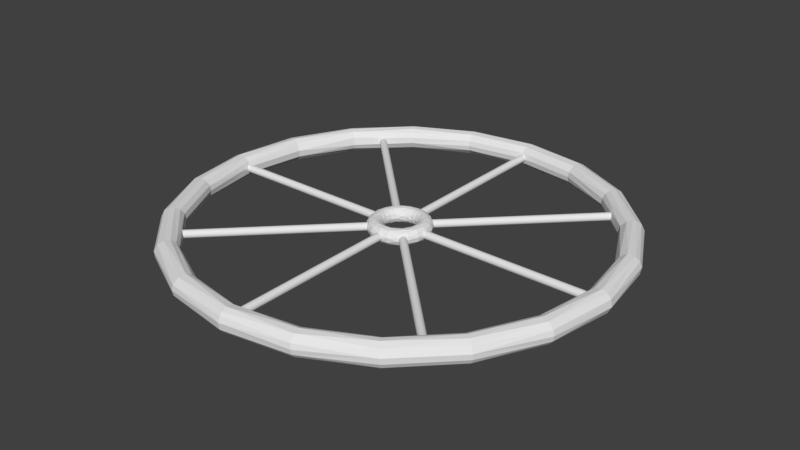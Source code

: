 # Source: SimpleTire.blend  (saved by Blender 2.77.0; exported with 4.5.12 LTS)
import bpy
from mathutils import Matrix  # noqa: F401  (used for matrix-valued properties, if any)

bpy.ops.wm.read_factory_settings(use_empty=True)
scene = bpy.context.scene
scene.name = 'Scene'

# ---- collections
col_collection_1 = bpy.data.collections.new('Collection 1'); scene.collection.children.link(col_collection_1)

# ---- world
world_world = bpy.data.worlds.new('World'); scene.world = world_world
world_world.color = (0.05088, 0.05088, 0.05088)
world_world.use_sun_shadow = False
world_world.sun_shadow_jitter_overblur = 0.0
world_world.cycles.sampling_method = 'MANUAL'

# ---- meshes
me_torus_015 = bpy.data.meshes.new('Torus.015')
me_torus_015.from_pydata([(0.3618, 4.773e-09, -0.003005), (0.36, -1.716e-08, 0.008717), (0.3541, 0.0, 0.01541), (0.3454, 3.719e-08, 0.0191), (0.3339, -0.0007204, 0.01699), (0.3275, 0.0, 0.0112), (0.3239, -0.0002637, 0.002694), (0.3257, 0.0005789, -0.008765), (0.3339, -0.0007205, -0.01699), (0.3454, 6.655e-08, -0.0191), (0.3562, 0.0002378, -0.01384), (0.3443, 0.1119, 0.002471), (0.3408, 0.1107, 0.0112), (0.3344, 0.1087, 0.01709), (0.3226, 0.1073, 0.01903), (0.3135, 0.1016, 0.01384), (0.3081, 0.09983, 0.002693), (0.3096, 0.1012, -0.008766), (0.318, 0.1027, -0.0172), (0.3297, 0.1054, -0.01893), (0.3368, 0.1094, -0.01541), (0.3423, 0.111, -0.009027), (0.2927, 0.213, 0.002694), (0.2883, 0.21, 0.01338), (0.2822, 0.205, 0.01812), (0.2774, 0.2016, 0.01905), (0.2704, 0.1964, 0.01709), (0.2634, 0.1918, 0.008981), (0.2621, 0.1904, -0.003556), (0.2649, 0.1925, -0.0112), (0.2704, 0.1964, -0.01709), (0.2774, 0.2016, -0.01905), (0.2822, 0.205, -0.01812), (0.2883, 0.21, -0.01338), (0.2921, 0.2122, -0.005887), (0.2127, 0.2927, 0.003559), (0.2096, 0.2881, 0.01383), (0.2022, 0.281, 0.01893), (0.1981, 0.2726, 0.01812), (0.1936, 0.2664, 0.01357), (0.1909, 0.2628, 0.005887), (0.1904, 0.2621, -0.003558), (0.1936, 0.2664, -0.01357), (0.1981, 0.2726, -0.01812), (0.2022, 0.281, -0.01893), (0.2096, 0.2881, -0.01383), (0.2122, 0.2921, -0.005887), (0.1118, 0.3442, 0.0), (0.111, 0.3426, 0.008452), (0.1094, 0.3368, 0.01541), (0.1054, 0.3297, 0.01893), (0.1034, 0.3183, 0.0174), (0.1009, 0.3096, 0.008452), (0.1001, 0.308, 2.333e-18), (0.1009, 0.3096, -0.008451), (0.1034, 0.3183, -0.0174), (0.1054, 0.3297, -0.01893), (0.1094, 0.3368, -0.01541), (0.111, 0.3426, -0.008452), (0.0, 0.3619, -0.002694), (0.0, 0.3601, 0.008772), (4.47e-08, 0.3541, 0.01541), (0.0, 0.3458, 0.01903), (0.0, 0.3342, 0.0172), (0.0, 0.3259, 0.009028), (1.49e-08, 0.3239, 2.333e-18), (0.0, 0.3259, -0.009028), (4.47e-08, 0.3317, -0.01541), (0.0, 0.34, -0.01903), (0.0, 0.3516, -0.0172), (2.98e-08, 0.3583, -0.0112), (-0.1118, 0.3442, 0.0), (-0.111, 0.3426, 0.008452), (-0.1094, 0.3368, 0.01541), (-0.1054, 0.3297, 0.01893), (-0.1034, 0.3183, 0.0174), (-0.1009, 0.3096, 0.008452), (-0.1001, 0.308, 2.333e-18), (-0.1009, 0.3096, -0.008451), (-0.1034, 0.3183, -0.0174), (-0.1054, 0.3297, -0.01893), (-0.1094, 0.3368, -0.01541), (-0.111, 0.3426, -0.008452), (-0.2127, 0.2927, 0.003559), (-0.2096, 0.2881, 0.01383), (-0.2022, 0.281, 0.01893), (-0.1981, 0.2726, 0.01812), (-0.1936, 0.2664, 0.01357), (-0.1909, 0.2628, 0.005887), (-0.1904, 0.2621, -0.003558), (-0.1936, 0.2664, -0.01357), (-0.1981, 0.2726, -0.01812), (-0.2022, 0.281, -0.01893), (-0.2096, 0.2881, -0.01383), (-0.2122, 0.2921, -0.005887), (-0.2927, 0.213, 0.002694), (-0.2883, 0.21, 0.01338), (-0.2822, 0.205, 0.01812), (-0.2774, 0.2016, 0.01905), (-0.2704, 0.1964, 0.01709), (-0.2634, 0.1918, 0.008981), (-0.2621, 0.1904, -0.003556), (-0.2649, 0.1925, -0.0112), (-0.2704, 0.1964, -0.01709), (-0.2774, 0.2016, -0.01905), (-0.2822, 0.205, -0.01812), (-0.2883, 0.21, -0.01338), (-0.2921, 0.2122, -0.005887), (-0.3443, 0.1119, 0.002471), (-0.3408, 0.1107, 0.0112), (-0.3344, 0.1087, 0.01709), (-0.3226, 0.1073, 0.01903), (-0.3135, 0.1016, 0.01384), (-0.3081, 0.09983, 0.002693), (-0.3096, 0.1012, -0.008766), (-0.318, 0.1027, -0.0172), (-0.3297, 0.1054, -0.01893), (-0.3368, 0.1094, -0.01541), (-0.3423, 0.111, -0.009027), (-0.3618, 4.773e-09, -0.003005), (-0.36, -1.716e-08, 0.008717), (-0.3541, 3.096e-08, 0.01541), (-0.3454, 3.719e-08, 0.0191), (-0.3339, -0.0007204, 0.01699), (-0.3275, 2.863e-08, 0.0112), (-0.3239, -0.0002637, 0.002694), (-0.3257, 0.0005789, -0.008765), (-0.3339, -0.0007205, -0.01699), (-0.3454, 6.655e-08, -0.0191), (-0.3562, 0.0002378, -0.01384), (-0.3442, -0.1118, 0.0), (-0.3424, -0.1112, 0.008717), (-0.3341, -0.1096, 0.01719), (-0.3238, -0.1045, 0.01904), (-0.3155, -0.1025, 0.01541), (-0.3096, -0.1009, 0.008454), (-0.308, -0.1001, 2.333e-18), (-0.3099, -0.1007, -0.008717), (-0.3175, -0.1042, -0.01719), (-0.3289, -0.1061, -0.01904), (-0.3368, -0.1094, -0.01541), (-0.3426, -0.111, -0.008453), (-0.2925, -0.2132, 0.003021), (-0.2883, -0.21, 0.01338), (-0.2822, -0.205, 0.01812), (-0.2738, -0.2009, 0.01893), (-0.2684, -0.195, 0.01541), (-0.2636, -0.1915, 0.008716), (-0.262, -0.1904, 2.333e-18), (-0.2636, -0.1915, -0.008718), (-0.2684, -0.195, -0.01541), (-0.2738, -0.2009, -0.01893), (-0.2822, -0.205, -0.01812), (-0.2883, -0.21, -0.01338), (-0.2921, -0.2122, -0.005887), (-0.2125, -0.2929, 0.003331), (-0.2096, -0.2881, 0.01384), (-0.2022, -0.281, 0.01893), (-0.1981, -0.2726, 0.01812), (-0.1936, -0.2664, 0.01357), (-0.1909, -0.2628, 0.005887), (-0.1906, -0.262, -0.003332), (-0.1936, -0.2664, -0.01357), (-0.1981, -0.2726, -0.01812), (-0.2022, -0.281, -0.01893), (-0.21, -0.2883, -0.01338), (-0.2122, -0.2921, -0.005887), (-0.1118, -0.3442, 0.0), (-0.111, -0.3426, 0.008453), (-0.1085, -0.334, 0.0174), (-0.1065, -0.3225, 0.01893), (-0.1025, -0.3155, 0.01541), (-0.1009, -0.3096, 0.008451), (-0.1001, -0.308, 2.333e-18), (-0.1009, -0.3096, -0.008452), (-0.1031, -0.3173, -0.0169), (-0.1054, -0.3297, -0.01893), (-0.1094, -0.3368, -0.01541), (-0.111, -0.3426, -0.008454), (0.0, -0.3619, 0.002694), (2.98e-08, -0.3583, 0.0112), (4.47e-08, -0.3541, 0.01541), (0.0, -0.3458, 0.01903), (0.0, -0.3342, 0.0172), (0.0, -0.3259, 0.009028), (1.49e-08, -0.3239, 2.333e-18), (0.0, -0.3259, -0.009028), (0.0, -0.3342, -0.0172), (0.0, -0.3458, -0.01903), (4.47e-08, -0.3541, -0.01541), (0.0, -0.3601, -0.008772), (0.1118, -0.3442, 0.0), (0.111, -0.3426, 0.008453), (0.1085, -0.334, 0.0174), (0.1065, -0.3225, 0.01893), (0.1025, -0.3155, 0.01541), (0.1009, -0.3096, 0.008451), (0.1001, -0.308, 2.333e-18), (0.1009, -0.3096, -0.008452), (0.1031, -0.3173, -0.0169), (0.1054, -0.3297, -0.01893), (0.1094, -0.3368, -0.01541), (0.111, -0.3426, -0.008454), (0.2125, -0.2929, 0.003331), (0.2096, -0.2881, 0.01384), (0.2022, -0.281, 0.01893), (0.1981, -0.2726, 0.01812), (0.1936, -0.2664, 0.01357), (0.1909, -0.2628, 0.005887), (0.1906, -0.262, -0.003332), (0.1936, -0.2664, -0.01357), (0.1981, -0.2726, -0.01812), (0.2022, -0.281, -0.01893), (0.21, -0.2883, -0.01338), (0.2122, -0.2921, -0.005887), (0.2925, -0.2132, 0.003021), (0.2883, -0.21, 0.01338), (0.2822, -0.205, 0.01812), (0.2738, -0.2009, 0.01893), (0.2684, -0.195, 0.01541), (0.2636, -0.1915, 0.008716), (0.262, -0.1904, 2.333e-18), (0.2636, -0.1915, -0.008718), (0.2684, -0.195, -0.01541), (0.2738, -0.2009, -0.01893), (0.2822, -0.205, -0.01812), (0.2883, -0.21, -0.01338), (0.2921, -0.2122, -0.005887), (0.3442, -0.1118, 0.0), (0.3424, -0.1112, 0.008717), (0.3341, -0.1096, 0.01719), (0.3238, -0.1045, 0.01904), (0.3155, -0.1025, 0.01541), (0.3096, -0.1009, 0.008454), (0.308, -0.1001, 2.333e-18), (0.3099, -0.1007, -0.008717), (0.3175, -0.1042, -0.01719), (0.3289, -0.1061, -0.01904), (0.3368, -0.1094, -0.01541), (0.3426, -0.111, -0.008453)], [], [(11, 12, 1), (6, 5, 15, 16), (13, 14, 3), (14, 15, 4), (7, 6, 16, 17), (7, 17, 18, 8), (8, 18, 19, 9), (9, 19, 20, 10), (12, 11, 22, 23), (10, 20, 21), (13, 24, 25, 14), (13, 23, 24), (17, 29, 30, 18), (14, 25, 26), (15, 26, 27), (1, 12, 13, 2), (27, 28, 16), (28, 29, 17), (18, 30, 31, 19), (19, 32, 33, 20), (19, 31, 32), (21, 34, 22, 11), (33, 34, 21), (22, 35, 36, 23), (23, 36, 37, 24), (26, 25, 37, 38), (28, 27, 40, 41), (38, 39, 26), (39, 40, 27), (29, 28, 41, 42), (30, 43, 44, 31), (30, 42, 43), (33, 32, 44, 45), (33, 45, 46, 34), (34, 46, 35, 22), (36, 49, 50, 37), (35, 47, 48), (48, 49, 36), (38, 37, 50, 51), (41, 40, 52, 53), (39, 51, 52), (43, 55, 56, 44), (53, 54, 41), (54, 55, 42), (45, 44, 56, 57), (46, 58, 47, 35), (57, 58, 45), (48, 47, 59, 60), (49, 48, 60, 61), (49, 61, 62, 50), (50, 62, 63, 51), (51, 63, 64, 52), (53, 52, 64, 65), (53, 65, 66, 54), (55, 54, 66, 67), (57, 69, 70, 58), (67, 68, 55), (68, 69, 56), (60, 59, 71, 72), (70, 59, 58), (61, 60, 72, 73), (61, 73, 74, 62), (62, 74, 75, 63), (63, 75, 76, 64), (64, 76, 77, 65), (66, 65, 77, 78), (67, 66, 78, 79), (69, 81, 82, 70), (68, 79, 80), (69, 80, 81), (74, 73, 84, 85), (82, 71, 59), (83, 84, 72), (75, 74, 85, 86), (76, 88, 89, 77), (86, 87, 75), (76, 87, 88), (79, 91, 92, 80), (89, 90, 78), (79, 90, 91), (80, 92, 93, 81), (82, 94, 83, 71), (82, 93, 94), (84, 83, 95, 96), (85, 84, 96, 97), (85, 98, 99, 86), (97, 98, 85), (89, 88, 100, 101), (87, 99, 100), (90, 89, 101, 102), (92, 91, 103, 104), (102, 103, 90), (92, 105, 106, 93), (92, 104, 105), (93, 106, 107, 94), (83, 94, 107, 95), (96, 95, 108, 109), (98, 97, 110, 111), (109, 110, 96), (103, 102, 114, 115), (99, 111, 112), (112, 113, 100), (113, 114, 101), (103, 115, 116, 104), (106, 105, 116, 117), (95, 107, 118, 108), (117, 118, 106), (110, 109, 120, 121), (108, 119, 120), (113, 112, 124, 125), (121, 122, 110), (122, 123, 111), (123, 124, 112), (113, 125, 126, 114), (115, 114, 126, 127), (116, 115, 127, 128), (117, 116, 128, 129), (119, 130, 131, 120), (129, 119, 118), (121, 120, 131, 132), (123, 134, 135, 124), (132, 133, 122), (133, 134, 123), (125, 136, 137, 126), (135, 136, 125), (127, 126, 137, 138), (127, 138, 139, 128), (128, 139, 140, 129), (132, 144, 145, 133), (140, 141, 129), (141, 130, 119), (142, 143, 131), (132, 143, 144), (133, 145, 146, 134), (135, 134, 146, 147), (135, 147, 148, 136), (137, 136, 148, 149), (137, 149, 150, 138), (139, 152, 153, 140), (138, 150, 151), (139, 151, 152), (141, 154, 142, 130), (141, 153, 154), (142, 155, 156, 143), (143, 156, 157, 144), (145, 158, 159, 146), (145, 157, 158), (147, 160, 161, 148), (147, 159, 160), (151, 150, 162, 163), (161, 162, 149), (153, 152, 164, 165), (163, 164, 151), (154, 153, 165, 166), (154, 166, 155, 142), (159, 158, 170, 171), (167, 168, 155), (156, 168, 169), (157, 169, 170), (161, 160, 172, 173), (171, 172, 159), (164, 163, 175, 176), (173, 174, 161), (162, 174, 175), (165, 164, 176, 177), (155, 166, 178, 167), (177, 178, 165), (168, 180, 181, 169), (168, 179, 180), (172, 171, 183, 184), (169, 181, 182), (170, 182, 183), (173, 172, 184, 185), (173, 185, 186, 174), (174, 186, 187, 175), (175, 187, 188, 176), (176, 188, 189, 177), (178, 177, 189, 190), (167, 178, 190, 179), (180, 192, 193, 181), (191, 192, 179), (184, 183, 195, 196), (193, 194, 182), (194, 195, 183), (184, 196, 197, 185), (186, 185, 197, 198), (186, 198, 199, 187), (187, 199, 200, 188), (188, 200, 201, 189), (190, 189, 201, 202), (179, 190, 202, 191), (194, 206, 207, 195), (203, 204, 192), (204, 205, 193), (205, 206, 194), (196, 208, 209, 197), (196, 207, 208), (200, 199, 211, 212), (209, 210, 198), (199, 210, 211), (200, 212, 213, 201), (202, 214, 203, 191), (202, 213, 214), (203, 215, 216, 204), (204, 216, 217, 205), (206, 218, 219, 207), (205, 217, 218), (209, 208, 220, 221), (219, 220, 207), (211, 210, 223, 224), (221, 222, 209), (210, 222, 223), (213, 212, 225, 226), (224, 225, 212), (214, 213, 226, 227), (203, 214, 227, 215), (217, 230, 231, 218), (228, 229, 215), (216, 229, 230), (219, 218, 231, 232), (220, 219, 232, 233), (220, 233, 234, 221), (222, 221, 234, 235), (222, 235, 236, 223), (226, 225, 237, 238), (224, 236, 237), (215, 227, 239, 228), (238, 239, 226), (228, 0, 1, 229), (230, 229, 1, 2), (233, 232, 4, 5), (2, 3, 230), (3, 4, 231), (235, 234, 6, 7), (5, 6, 233), (235, 7, 8, 236), (237, 236, 8, 9), (237, 9, 10, 238), (239, 10, 0), (1, 0, 11), (3, 2, 13), (4, 3, 14), (5, 4, 15), (10, 21, 0), (11, 0, 21), (12, 23, 13), (14, 26, 15), (15, 27, 16), (16, 28, 17), (21, 20, 33), (25, 24, 37), (27, 26, 39), (29, 42, 30), (31, 44, 32), (35, 48, 36), (38, 51, 39), (39, 52, 40), (42, 41, 54), (43, 42, 55), (45, 58, 46), (56, 55, 68), (57, 56, 69), (58, 59, 47), (67, 79, 68), (68, 80, 69), (59, 70, 82), (72, 71, 83), (72, 84, 73), (76, 75, 87), (78, 77, 89), (78, 90, 79), (82, 81, 93), (87, 86, 99), (87, 100, 88), (90, 103, 91), (96, 110, 97), (99, 98, 111), (99, 112, 100), (101, 100, 113), (102, 101, 114), (104, 116, 105), (106, 118, 107), (108, 120, 109), (110, 122, 111), (112, 111, 123), (117, 129, 118), (118, 119, 108), (122, 121, 132), (123, 122, 133), (124, 135, 125), (119, 129, 141), (131, 130, 142), (131, 143, 132), (138, 151, 139), (141, 140, 153), (145, 144, 157), (146, 159, 147), (149, 148, 161), (150, 149, 162), (151, 164, 152), (156, 155, 168), (156, 169, 157), (157, 170, 158), (159, 172, 160), (162, 161, 174), (162, 175, 163), (165, 178, 166), (167, 179, 168), (169, 182, 170), (170, 183, 171), (179, 192, 180), (182, 181, 193), (183, 182, 194), (191, 203, 192), (193, 192, 204), (194, 193, 205), (196, 195, 207), (198, 197, 209), (198, 210, 199), (201, 213, 202), (205, 218, 206), (208, 207, 220), (209, 222, 210), (212, 211, 224), (215, 229, 216), (216, 230, 217), (223, 236, 224), (224, 237, 225), (227, 226, 239), (230, 3, 231), (231, 4, 232), (233, 6, 234), (238, 10, 239), (239, 0, 228)])
me_torus_015.use_remesh_preserve_volume = False
me_torus_015.use_remesh_preserve_attributes = False
me_torus_015.use_mirror_vertex_groups = False
me_torus_015.update()
me_torus_014 = bpy.data.meshes.new('Torus.014')
me_torus_014.from_pydata([(0.05073, 6.244e-10, -0.002003), (0.05018, 0.0, 0.003925), (0.04837, 0.0, 0.007465), (0.0439, -3.671e-09, 0.0114), (0.03805, 0.006026, 0.01273), (0.0338, 0.005353, 0.01199), (0.03064, 0.0, 0.01027), (0.02679, 0.0001573, 0.006019), (0.0254, 0.0, 1.555e-18), (0.02671, 2.903e-09, -0.005811), (0.03064, 0.0, -0.01027), (0.03383, 0.005486, -0.01202), (0.03808, 0.006031, -0.0127), (0.04202, 0.0, -0.01208), (0.0473, 0.0002876, -0.008919), (0.04825, 0.01586, 0.001796), (0.0449, 0.01489, 0.008919), (0.03997, 0.01299, 0.01208), (0.02914, 0.009467, 0.01027), (0.02552, 0.008293, 0.006158), (0.02416, 0.007849, 1.555e-18), (0.02475, 0.008041, -0.003925), (0.02786, 0.009052, -0.009338), (0.03997, 0.01299, -0.01208), (0.04483, 0.01457, -0.009048), (0.04772, 0.01551, -0.003925), (0.0411, 0.02986, 0.0), (0.04001, 0.02933, 0.005635), (0.03686, 0.02678, 0.01027), (0.034, 0.0247, 0.01208), (0.02764, 0.02672, 0.01269), (0.02765, 0.02009, 0.01208), (0.02478, 0.01801, 0.01027), (0.02139, 0.0158, 0.005635), (0.02066, 0.01479, -0.001796), (0.02251, 0.01636, -0.007465), (0.0257, 0.01926, -0.01133), (0.02672, 0.02764, -0.01269), (0.034, 0.0247, -0.01208), (0.03686, 0.02678, -0.01027), (0.04004, 0.02909, -0.005812), (0.02981, 0.04103, 0.002372), (0.02771, 0.03813, 0.009048), (0.02348, 0.03327, 0.01255), (0.01492, 0.03104, 0.01203), (0.01675, 0.02355, 0.008919), (0.01511, 0.02052, 0.002221), (0.0153, 0.02105, -0.003925), (0.01675, 0.02355, -0.008919), (0.01492, 0.03104, -0.01203), (0.02771, 0.03813, -0.009048), (0.02949, 0.0406, -0.003925), (0.01552, 0.04829, -0.002221), (0.01551, 0.04772, 0.003925), (0.01457, 0.04483, 0.009048), (0.01299, 0.03997, 0.01208), (0.009467, 0.02914, 0.01027), (0.008599, 0.02646, 0.007465), (0.008026, 0.02418, 0.002221), (0.00819, 0.02521, -0.005504), (0.009467, 0.02914, -0.01027), (0.02348, 0.03327, -0.01255), (0.01299, 0.03997, -0.01208), (0.01489, 0.0449, -0.00892), (0.0, 0.05073, 0.002003), (3.725e-09, 0.04837, 0.007465), (3.725e-09, 0.04556, 0.01027), (1.863e-09, 0.04202, 0.01208), (1.863e-09, 0.03418, 0.01208), (2.794e-09, 0.03064, 0.01027), (0.0, 0.02684, 0.006158), (0.0, 0.02537, -0.001647), (1.863e-09, 0.02783, -0.007465), (2.794e-09, 0.03064, -0.01027), (1.863e-09, 0.03418, -0.01208), (0.0, 0.0401, -0.01263), (3.725e-09, 0.04556, -0.01027), (3.725e-09, 0.04837, -0.007465), (3.725e-09, 0.05018, -0.003925), (-0.01552, 0.04829, -0.002221), (-0.01551, 0.04772, 0.003925), (-0.01457, 0.04483, 0.009048), (-0.01218, 0.03881, 0.01255), (-0.01492, 0.03104, 0.01203), (-0.009467, 0.02914, 0.01027), (-0.008599, 0.02646, 0.007465), (-0.008026, 0.02418, 0.002221), (-0.00819, 0.02521, -0.005504), (-0.009467, 0.02914, -0.01027), (-0.01492, 0.03104, -0.01203), (-0.02348, 0.03327, -0.01255), (-0.01299, 0.03997, -0.01208), (-0.01489, 0.0449, -0.00892), (-0.02981, 0.04103, 0.002372), (-0.02771, 0.03813, 0.009048), (-0.02348, 0.03327, 0.01255), (-0.02764, 0.02672, 0.01269), (-0.01675, 0.02355, 0.008919), (-0.01511, 0.02052, 0.002221), (-0.0153, 0.02105, -0.003925), (-0.01675, 0.02355, -0.008919), (-0.02672, 0.02764, -0.01269), (-0.02771, 0.03813, -0.009048), (-0.02949, 0.0406, -0.003925), (-0.0411, 0.02986, 0.0), (-0.04001, 0.02933, 0.005635), (-0.03686, 0.02678, 0.01027), (-0.034, 0.0247, 0.01208), (-0.02765, 0.02009, 0.01208), (-0.02478, 0.01801, 0.01027), (-0.02139, 0.0158, 0.005635), (-0.02066, 0.01479, -0.001796), (-0.02251, 0.01636, -0.007465), (-0.0257, 0.01926, -0.01133), (-0.034, 0.0247, -0.01208), (-0.03686, 0.02678, -0.01027), (-0.04004, 0.02909, -0.005812), (-0.04825, 0.01586, 0.001796), (-0.0449, 0.01489, 0.008919), (-0.03997, 0.01299, 0.01208), (-0.03805, 0.006026, 0.01273), (-0.0338, 0.005353, 0.01199), (-0.02914, 0.009467, 0.01027), (-0.02552, 0.008293, 0.006158), (-0.02416, 0.007849, 1.555e-18), (-0.02475, 0.008041, -0.003925), (-0.02786, 0.009052, -0.009338), (-0.03383, 0.005486, -0.01202), (-0.03808, 0.006031, -0.0127), (-0.03997, 0.01299, -0.01208), (-0.04483, 0.01457, -0.009048), (-0.04772, 0.01551, -0.003925), (-0.05073, 6.244e-10, -0.002003), (-0.05018, 4.387e-09, 0.003925), (-0.04837, 4.229e-09, 0.007465), (-0.0439, -3.671e-09, 0.0114), (-0.03064, 2.678e-09, 0.01027), (-0.02679, 0.0001573, 0.006019), (-0.0254, 2.221e-09, 1.555e-18), (-0.02671, 2.903e-09, -0.005811), (-0.03064, 2.678e-09, -0.01027), (-0.0473, 0.0002876, -0.008919), (-0.04836, -0.01553, 0.001796), (-0.04601, -0.01495, 0.007465), (-0.04161, -0.01339, 0.01152), (-0.03039, -0.01038, 0.01133), (-0.02646, -0.008599, 0.007465), (-0.02475, -0.008041, 0.003925), (-0.02422, -0.007686, -0.001796), (-0.02646, -0.008599, -0.007465), (-0.03039, -0.01038, -0.01133), (-0.03284, -0.0234, -0.01262), (-0.04175, -0.01357, -0.0114), (-0.04695, -0.01525, -0.006157), (-0.0411, -0.02986, 0.0), (-0.04026, -0.02899, 0.005635), (-0.03686, -0.02678, 0.01027), (-0.0331, -0.02346, 0.01253), (-0.02763, -0.02672, 0.01269), (-0.02432, -0.02414, 0.01202), (-0.02355, -0.01675, 0.008919), (-0.02052, -0.01511, 0.002221), (-0.02139, -0.0158, -0.005635), (-0.02478, -0.01801, -0.01027), (-0.02432, -0.02414, -0.01202), (-0.02712, -0.02712, -0.0127), (-0.03686, -0.02678, -0.01027), (-0.03988, -0.02917, -0.006019), (-0.02971, -0.04119, -0.001796), (-0.02949, -0.0406, 0.003925), (-0.02771, -0.03813, 0.009048), (-0.0247, -0.034, 0.01208), (-0.01704, -0.02372, 0.009224), (-0.01498, -0.02062, 0.002372), (-0.0153, -0.02105, -0.003925), (-0.01704, -0.02372, -0.009224), (-0.0247, -0.034, -0.01208), (-0.02771, -0.03813, -0.009048), (-0.01552, -0.04829, 0.002221), (-0.01495, -0.04601, 0.007465), (-0.01408, -0.04178, 0.01133), (-0.01177, -0.03624, 0.0127), (-0.01056, -0.0325, 0.01208), (-0.008657, -0.02757, 0.008919), (-0.008041, -0.02475, 0.003925), (-0.008026, -0.02418, -0.002221), (-0.008657, -0.02757, -0.008919), (-0.01056, -0.0325, -0.01208), (-0.01177, -0.03624, -0.0127), (-0.01408, -0.04333, -0.01027), (-0.01512, -0.04704, -0.006019), (0.0, -0.05073, -0.002003), (3.725e-09, -0.05018, 0.003925), (3.725e-09, -0.04837, 0.007465), (3.725e-09, -0.04556, 0.01027), (1.863e-09, -0.04202, 0.01208), (0.0, -0.0361, 0.01263), (2.794e-09, -0.03064, 0.01027), (0.0, -0.02684, 0.006158), (0.0, -0.02537, -0.001647), (1.863e-09, -0.02783, -0.007465), (2.794e-09, -0.03064, -0.01027), (1.863e-09, -0.03418, -0.01208), (-0.01218, -0.03881, -0.01255), (3.725e-09, -0.04556, -0.01027), (3.725e-09, -0.04837, -0.007465), (0.01552, -0.04829, 0.002221), (0.01495, -0.04601, 0.007465), (0.01408, -0.04178, 0.01133), (0.01177, -0.03624, 0.0127), (0.01056, -0.0325, 0.01208), (0.008657, -0.02757, 0.008919), (0.008041, -0.02475, 0.003925), (0.008026, -0.02418, -0.002221), (0.008657, -0.02757, -0.008919), (0.01056, -0.0325, -0.01208), (-2.476e-05, -0.04026, -0.01265), (0.01299, -0.03997, -0.01208), (0.01408, -0.04333, -0.01027), (0.01512, -0.04704, -0.006019), (0.02971, -0.04119, -0.001796), (0.02949, -0.0406, 0.003925), (0.02771, -0.03813, 0.009048), (0.0247, -0.034, 0.01208), (0.02763, -0.02672, 0.01269), (0.02432, -0.02414, 0.01202), (0.01704, -0.02372, 0.009224), (0.01498, -0.02062, 0.002372), (0.0153, -0.02105, -0.003925), (0.01704, -0.02372, -0.009224), (0.02432, -0.02414, -0.01202), (0.02712, -0.02712, -0.0127), (0.0247, -0.034, -0.01208), (0.02771, -0.03813, -0.009048), (0.0411, -0.02986, 0.0), (0.04026, -0.02899, 0.005635), (0.03686, -0.02678, 0.01027), (0.0331, -0.02346, 0.01253), (0.02355, -0.01675, 0.008919), (0.02052, -0.01511, 0.002221), (0.02139, -0.0158, -0.005635), (0.02478, -0.01801, -0.01027), (0.03686, -0.02678, -0.01027), (0.03988, -0.02917, -0.006019), (0.04836, -0.01553, 0.001796), (0.04601, -0.01495, 0.007465), (0.04161, -0.01339, 0.01152), (0.03039, -0.01038, 0.01133), (0.02646, -0.008599, 0.007465), (0.02475, -0.008041, 0.003925), (0.02422, -0.007686, -0.001796), (0.02646, -0.008599, -0.007465), (0.03039, -0.01038, -0.01133), (0.03284, -0.0234, -0.01262), (0.04175, -0.01357, -0.0114), (0.04695, -0.01525, -0.006157)], [], [(7, 6, 18, 19), (3, 16, 17), (7, 19, 20, 8), (8, 20, 21, 9), (13, 23, 24, 14), (21, 22, 9), (1, 15, 16, 2), (12, 23, 13), (0, 14, 24, 25), (16, 28, 29, 17), (0, 25, 15), (26, 27, 15), (16, 27, 28), (17, 29, 30, 4), (5, 4, 30, 31), (5, 31, 32, 18), (19, 18, 32, 33), (19, 33, 34, 20), (21, 34, 35, 22), (11, 36, 37, 12), (35, 36, 22), (23, 12, 37, 38), (24, 23, 38, 39), (15, 25, 40, 26), (39, 40, 24), (29, 28, 42, 43), (41, 42, 27), (31, 44, 45, 32), (30, 44, 31), (35, 34, 47, 48), (45, 46, 33), (34, 46, 47), (38, 61, 50, 39), (36, 48, 49), (40, 51, 41, 26), (40, 50, 51), (41, 53, 54, 42), (41, 52, 53), (43, 42, 54, 55), (45, 57, 58, 46), (30, 43, 44), (45, 56, 57), (46, 58, 59, 47), (61, 62, 63, 50), (59, 60, 48), (49, 61, 37), (50, 63, 52, 51), (54, 53, 64, 65), (54, 66, 67, 55), (65, 66, 54), (55, 67, 82, 43), (44, 43, 82, 68), (56, 44, 68, 69), (57, 56, 69, 70), (59, 72, 73, 60), (58, 70, 71), (59, 71, 72), (60, 73, 74, 49), (49, 74, 75, 61), (63, 62, 75, 76), (63, 77, 78, 52), (63, 76, 77), (64, 80, 81, 65), (78, 64, 52), (79, 80, 64), (67, 66, 81, 82), (82, 95, 83, 68), (68, 83, 84, 69), (69, 84, 85, 70), (73, 72, 87, 88), (70, 85, 86), (71, 86, 87), (74, 73, 88, 89), (75, 74, 89, 90), (75, 91, 92, 76), (90, 91, 75), (78, 77, 92, 79), (80, 93, 94, 81), (82, 81, 94, 95), (86, 85, 97, 98), (95, 96, 83), (83, 97, 84), (86, 98, 99, 87), (91, 90, 102, 92), (99, 100, 87), (88, 100, 89), (89, 101, 90), (79, 92, 102, 103), (94, 106, 107, 95), (103, 93, 79), (104, 105, 93), (105, 106, 94), (83, 108, 109, 97), (96, 108, 83), (100, 99, 111, 112), (109, 110, 97), (98, 110, 111), (102, 90, 114, 115), (112, 113, 100), (89, 113, 101), (93, 103, 116, 104), (115, 116, 102), (107, 106, 118, 119), (105, 117, 118), (96, 107, 119, 120), (108, 96, 120, 121), (109, 108, 121, 122), (110, 109, 122, 123), (111, 110, 123, 124), (111, 125, 126, 112), (124, 125, 111), (113, 127, 128, 101), (126, 127, 113), (101, 128, 129, 114), (114, 129, 130, 115), (104, 116, 131, 117), (130, 131, 116), (117, 133, 134, 118), (132, 133, 117), (122, 136, 137, 123), (134, 135, 118), (121, 136, 122), (123, 137, 138, 124), (124, 138, 139, 125), (129, 151, 141, 130), (126, 139, 140), (126, 140, 127), (130, 141, 132, 131), (133, 142, 143, 134), (134, 143, 144, 135), (135, 144, 157, 120), (120, 157, 145, 121), (136, 145, 146, 137), (137, 147, 148, 138), (146, 147, 137), (139, 149, 150, 140), (139, 148, 149), (127, 150, 151, 128), (144, 143, 155, 156), (141, 152, 153), (132, 153, 142), (142, 154, 155), (157, 158, 159, 145), (156, 157, 144), (147, 146, 160, 161), (159, 160, 145), (150, 149, 162, 163), (148, 161, 162), (150, 164, 165, 151), (150, 163, 164), (152, 166, 167, 153), (152, 151, 166), (153, 167, 154, 142), (155, 154, 168, 169), (157, 156, 170, 171), (169, 170, 155), (161, 160, 172, 173), (157, 171, 158), (162, 161, 173, 174), (151, 176, 177, 166), (174, 175, 162), (165, 176, 151), (170, 169, 178, 179), (167, 177, 168), (158, 171, 180, 181), (170, 179, 180), (158, 181, 182, 159), (172, 159, 182, 183), (172, 183, 184, 173), (175, 174, 185, 186), (184, 185, 173), (175, 186, 187, 164), (165, 164, 187, 188), (165, 188, 203, 176), (177, 176, 203, 189), (179, 178, 192, 193), (189, 190, 177), (168, 190, 178), (178, 191, 192), (180, 179, 193, 194), (180, 195, 196, 181), (194, 195, 180), (183, 182, 196, 197), (185, 184, 198, 199), (183, 197, 198), (186, 185, 199, 200), (186, 201, 202, 187), (200, 201, 186), (187, 202, 203, 188), (189, 203, 216, 204), (189, 204, 205, 190), (192, 206, 207, 193), (205, 191, 190), (194, 193, 207, 208), (196, 195, 208, 209), (196, 210, 211, 197), (209, 210, 196), (198, 212, 213, 199), (198, 211, 212), (199, 213, 214, 200), (202, 201, 214, 215), (203, 202, 215, 216), (216, 217, 218, 204), (204, 218, 219, 205), (206, 221, 222, 207), (219, 206, 191), (220, 221, 206), (209, 208, 223, 224), (208, 222, 223), (209, 224, 225, 210), (211, 210, 225, 226), (212, 211, 226, 227), (213, 228, 229, 214), (213, 227, 228), (214, 229, 230, 215), (216, 215, 230, 231), (216, 231, 232, 217), (217, 232, 233, 218), (220, 234, 235, 221), (233, 220, 219), (222, 236, 237, 223), (235, 236, 222), (226, 238, 239, 227), (225, 238, 226), (228, 227, 239, 240), (233, 232, 253, 242), (229, 240, 241), (229, 241, 230), (231, 253, 232), (235, 245, 246, 236), (233, 242, 243), (220, 243, 234), (235, 244, 245), (224, 237, 247, 225), (238, 248, 249, 239), (238, 247, 248), (240, 251, 252, 241), (239, 249, 250), (240, 250, 251), (231, 230, 252, 253), (243, 242, 254, 255), (243, 255, 244, 234), (244, 1, 2, 245), (244, 0, 1), (245, 2, 3, 246), (237, 246, 3, 4), (247, 237, 4, 5), (248, 247, 6, 7), (5, 6, 247), (250, 249, 7, 8), (251, 9, 10, 252), (8, 9, 250), (252, 11, 12, 253), (252, 10, 11), (253, 12, 13, 254), (13, 14, 254), (14, 0, 255), (0, 15, 1), (3, 2, 16), (3, 17, 4), (6, 5, 18), (9, 22, 10), (10, 22, 11), (15, 27, 16), (20, 34, 21), (11, 22, 36), (24, 40, 25), (26, 41, 27), (27, 42, 28), (29, 43, 30), (32, 45, 33), (33, 46, 34), (36, 35, 48), (36, 49, 37), (38, 37, 61), (40, 39, 50), (45, 44, 56), (48, 47, 59), (48, 60, 49), (51, 52, 41), (52, 64, 53), (57, 70, 58), (58, 71, 59), (62, 61, 75), (65, 81, 66), (70, 86, 71), (71, 87, 72), (77, 76, 92), (64, 78, 79), (80, 79, 93), (85, 84, 97), (87, 100, 88), (94, 93, 105), (95, 107, 96), (97, 110, 98), (98, 111, 99), (89, 100, 113), (90, 101, 114), (102, 116, 103), (104, 117, 105), (105, 118, 106), (112, 126, 113), (116, 115, 130), (119, 118, 135), (119, 135, 120), (126, 125, 139), (129, 128, 151), (117, 131, 132), (132, 142, 133), (121, 145, 136), (139, 138, 148), (127, 140, 150), (141, 151, 152), (141, 153, 132), (142, 155, 143), (145, 160, 146), (147, 161, 148), (148, 162, 149), (155, 170, 156), (160, 159, 172), (162, 175, 163), (163, 175, 164), (166, 177, 167), (167, 168, 154), (168, 178, 169), (170, 180, 171), (173, 185, 174), (177, 190, 168), (182, 181, 196), (183, 198, 184), (190, 191, 178), (191, 206, 192), (195, 194, 208), (197, 211, 198), (201, 200, 214), (191, 205, 219), (208, 207, 222), (212, 227, 213), (218, 233, 219), (206, 219, 220), (221, 235, 222), (223, 237, 224), (229, 228, 240), (220, 233, 243), (234, 244, 235), (237, 236, 246), (225, 247, 238), (239, 250, 240), (230, 241, 252), (253, 254, 242), (249, 248, 7), (250, 9, 251), (255, 254, 14), (255, 0, 244)])
me_torus_014.use_remesh_preserve_volume = False
me_torus_014.use_remesh_preserve_attributes = False
me_torus_014.use_mirror_vertex_groups = False
me_torus_014.update()
me_cylinder_016 = bpy.data.meshes.new('Cylinder.016')
me_cylinder_016.from_pydata([(0.0, 0.00635, -0.1524), (0.0, 0.00635, 0.1524), (0.001239, 0.006228, -0.1524), (0.001239, 0.006228, 0.1524), (0.00243, 0.005867, -0.1524), (0.00243, 0.005867, 0.1524), (0.003528, 0.00528, -0.1524), (0.003528, 0.00528, 0.1524), (0.00449, 0.00449, -0.1524), (0.00449, 0.00449, 0.1524), (0.00528, 0.003528, -0.1524), (0.00528, 0.003528, 0.1524), (0.005867, 0.00243, -0.1524), (0.005867, 0.00243, 0.1524), (0.006228, 0.001239, -0.1524), (0.006228, 0.001239, 0.1524), (0.00635, 4.794e-10, -0.1524), (0.00635, 4.794e-10, 0.1524), (0.006228, -0.001239, -0.1524), (0.006228, -0.001239, 0.1524), (0.005867, -0.00243, -0.1524), (0.005867, -0.00243, 0.1524), (0.00528, -0.003528, -0.1524), (0.00528, -0.003528, 0.1524), (0.00449, -0.00449, -0.1524), (0.00449, -0.00449, 0.1524), (0.003528, -0.00528, -0.1524), (0.003528, -0.00528, 0.1524), (0.00243, -0.005867, -0.1524), (0.00243, -0.005867, 0.1524), (0.001239, -0.006228, -0.1524), (0.001239, -0.006228, 0.1524), (-2.069e-09, -0.00635, -0.1524), (-2.069e-09, -0.00635, 0.1524), (-0.001239, -0.006228, -0.1524), (-0.001239, -0.006228, 0.1524), (-0.00243, -0.005867, -0.1524), (-0.00243, -0.005867, 0.1524), (-0.003528, -0.00528, -0.1524), (-0.003528, -0.00528, 0.1524), (-0.00449, -0.00449, -0.1524), (-0.00449, -0.00449, 0.1524), (-0.00528, -0.003528, -0.1524), (-0.00528, -0.003528, 0.1524), (-0.005867, -0.00243, -0.1524), (-0.005867, -0.00243, 0.1524), (-0.006228, -0.001239, -0.1524), (-0.006228, -0.001239, 0.1524), (-0.00635, 6.132e-09, -0.1524), (-0.00635, 6.132e-09, 0.1524), (-0.006228, 0.001239, -0.1524), (-0.006228, 0.001239, 0.1524), (-0.005867, 0.00243, -0.1524), (-0.005867, 0.00243, 0.1524), (-0.00528, 0.003528, -0.1524), (-0.00528, 0.003528, 0.1524), (-0.00449, 0.00449, -0.1524), (-0.00449, 0.00449, 0.1524), (-0.003528, 0.00528, -0.1524), (-0.003528, 0.00528, 0.1524), (-0.00243, 0.005867, -0.1524), (-0.00243, 0.005867, 0.1524), (-0.001239, 0.006228, -0.1524), (-0.001239, 0.006228, 0.1524)], [], [(0, 1, 3, 2), (2, 3, 5, 4), (4, 5, 7, 6), (6, 7, 9, 8), (8, 9, 11, 10), (10, 11, 13, 12), (12, 13, 15, 14), (14, 15, 17, 16), (16, 17, 19, 18), (18, 19, 21, 20), (20, 21, 23, 22), (22, 23, 25, 24), (24, 25, 27, 26), (26, 27, 29, 28), (28, 29, 31, 30), (30, 31, 33, 32), (32, 33, 35, 34), (34, 35, 37, 36), (36, 37, 39, 38), (38, 39, 41, 40), (40, 41, 43, 42), (42, 43, 45, 44), (44, 45, 47, 46), (46, 47, 49, 48), (48, 49, 51, 50), (50, 51, 53, 52), (52, 53, 55, 54), (54, 55, 57, 56), (56, 57, 59, 58), (58, 59, 61, 60), (3, 1, 63, 61, 59, 57, 55, 53, 51, 49, 47, 45, 43, 41, 39, 37, 35, 33, 31, 29, 27, 25, 23, 21, 19, 17, 15, 13, 11, 9, 7, 5), (60, 61, 63, 62), (62, 63, 1, 0), (0, 2, 4, 6, 8, 10, 12, 14, 16, 18, 20, 22, 24, 26, 28, 30, 32, 34, 36, 38, 40, 42, 44, 46, 48, 50, 52, 54, 56, 58, 60, 62)])
me_cylinder_016.use_remesh_preserve_volume = False
me_cylinder_016.use_remesh_preserve_attributes = False
me_cylinder_016.use_mirror_vertex_groups = False
me_cylinder_016.update()
me_cylinder_012 = bpy.data.meshes.new('Cylinder.012')
me_cylinder_012.from_pydata([(-5.414e-16, 0.00635, -0.1524), (5.414e-16, 0.00635, 0.1524), (0.001239, 0.006228, -0.1524), (0.001239, 0.006228, 0.1524), (0.00243, 0.005867, -0.1524), (0.00243, 0.005867, 0.1524), (0.003528, 0.00528, -0.1524), (0.003528, 0.00528, 0.1524), (0.00449, 0.00449, -0.1524), (0.00449, 0.00449, 0.1524), (0.00528, 0.003528, -0.1524), (0.00528, 0.003528, 0.1524), (0.005867, 0.00243, -0.1524), (0.005867, 0.00243, 0.1524), (0.006228, 0.001239, -0.1524), (0.006228, 0.001239, 0.1524), (0.00635, 4.794e-10, -0.1524), (0.00635, 4.794e-10, 0.1524), (0.006228, -0.001239, -0.1524), (0.006228, -0.001239, 0.1524), (0.005867, -0.00243, -0.1524), (0.005867, -0.00243, 0.1524), (0.00528, -0.003528, -0.1524), (0.00528, -0.003528, 0.1524), (0.00449, -0.00449, -0.1524), (0.00449, -0.00449, 0.1524), (0.003528, -0.00528, -0.1524), (0.003528, -0.00528, 0.1524), (0.00243, -0.005867, -0.1524), (0.00243, -0.005867, 0.1524), (0.001239, -0.006228, -0.1524), (0.001239, -0.006228, 0.1524), (-2.069e-09, -0.00635, -0.1524), (-2.069e-09, -0.00635, 0.1524), (-0.001239, -0.006228, -0.1524), (-0.001239, -0.006228, 0.1524), (-0.00243, -0.005867, -0.1524), (-0.00243, -0.005867, 0.1524), (-0.003528, -0.00528, -0.1524), (-0.003528, -0.00528, 0.1524), (-0.00449, -0.00449, -0.1524), (-0.00449, -0.00449, 0.1524), (-0.00528, -0.003528, -0.1524), (-0.00528, -0.003528, 0.1524), (-0.005867, -0.00243, -0.1524), (-0.005867, -0.00243, 0.1524), (-0.006228, -0.001239, -0.1524), (-0.006228, -0.001239, 0.1524), (-0.00635, 6.132e-09, -0.1524), (-0.00635, 6.132e-09, 0.1524), (-0.006228, 0.001239, -0.1524), (-0.006228, 0.001239, 0.1524), (-0.005867, 0.00243, -0.1524), (-0.005867, 0.00243, 0.1524), (-0.00528, 0.003528, -0.1524), (-0.00528, 0.003528, 0.1524), (-0.00449, 0.00449, -0.1524), (-0.00449, 0.00449, 0.1524), (-0.003528, 0.00528, -0.1524), (-0.003528, 0.00528, 0.1524), (-0.00243, 0.005867, -0.1524), (-0.00243, 0.005867, 0.1524), (-0.001239, 0.006228, -0.1524), (-0.001239, 0.006228, 0.1524)], [], [(0, 1, 3, 2), (2, 3, 5, 4), (4, 5, 7, 6), (6, 7, 9, 8), (8, 9, 11, 10), (10, 11, 13, 12), (12, 13, 15, 14), (14, 15, 17, 16), (16, 17, 19, 18), (18, 19, 21, 20), (20, 21, 23, 22), (22, 23, 25, 24), (24, 25, 27, 26), (26, 27, 29, 28), (28, 29, 31, 30), (30, 31, 33, 32), (32, 33, 35, 34), (34, 35, 37, 36), (36, 37, 39, 38), (38, 39, 41, 40), (40, 41, 43, 42), (42, 43, 45, 44), (44, 45, 47, 46), (46, 47, 49, 48), (48, 49, 51, 50), (50, 51, 53, 52), (52, 53, 55, 54), (54, 55, 57, 56), (56, 57, 59, 58), (58, 59, 61, 60), (3, 1, 63, 61, 59, 57, 55, 53, 51, 49, 47, 45, 43, 41, 39, 37, 35, 33, 31, 29, 27, 25, 23, 21, 19, 17, 15, 13, 11, 9, 7, 5), (60, 61, 63, 62), (62, 63, 1, 0), (0, 2, 4, 6, 8, 10, 12, 14, 16, 18, 20, 22, 24, 26, 28, 30, 32, 34, 36, 38, 40, 42, 44, 46, 48, 50, 52, 54, 56, 58, 60, 62)])
me_cylinder_012.use_remesh_preserve_volume = False
me_cylinder_012.use_remesh_preserve_attributes = False
me_cylinder_012.use_mirror_vertex_groups = False
me_cylinder_012.update()
me_cylinder_011 = bpy.data.meshes.new('Cylinder.011')
me_cylinder_011.from_pydata([(-5.414e-16, 0.00635, -0.1524), (5.414e-16, 0.00635, 0.1524), (0.001239, 0.006228, -0.1524), (0.001239, 0.006228, 0.1524), (0.00243, 0.005867, -0.1524), (0.00243, 0.005867, 0.1524), (0.003528, 0.00528, -0.1524), (0.003528, 0.00528, 0.1524), (0.00449, 0.00449, -0.1524), (0.00449, 0.00449, 0.1524), (0.00528, 0.003528, -0.1524), (0.00528, 0.003528, 0.1524), (0.005867, 0.00243, -0.1524), (0.005867, 0.00243, 0.1524), (0.006228, 0.001239, -0.1524), (0.006228, 0.001239, 0.1524), (0.00635, 4.794e-10, -0.1524), (0.00635, 4.794e-10, 0.1524), (0.006228, -0.001239, -0.1524), (0.006228, -0.001239, 0.1524), (0.005867, -0.00243, -0.1524), (0.005867, -0.00243, 0.1524), (0.00528, -0.003528, -0.1524), (0.00528, -0.003528, 0.1524), (0.00449, -0.00449, -0.1524), (0.00449, -0.00449, 0.1524), (0.003528, -0.00528, -0.1524), (0.003528, -0.00528, 0.1524), (0.00243, -0.005867, -0.1524), (0.00243, -0.005867, 0.1524), (0.001239, -0.006228, -0.1524), (0.001239, -0.006228, 0.1524), (-2.069e-09, -0.00635, -0.1524), (-2.069e-09, -0.00635, 0.1524), (-0.001239, -0.006228, -0.1524), (-0.001239, -0.006228, 0.1524), (-0.00243, -0.005867, -0.1524), (-0.00243, -0.005867, 0.1524), (-0.003528, -0.00528, -0.1524), (-0.003528, -0.00528, 0.1524), (-0.00449, -0.00449, -0.1524), (-0.00449, -0.00449, 0.1524), (-0.00528, -0.003528, -0.1524), (-0.00528, -0.003528, 0.1524), (-0.005867, -0.00243, -0.1524), (-0.005867, -0.00243, 0.1524), (-0.006228, -0.001239, -0.1524), (-0.006228, -0.001239, 0.1524), (-0.00635, 6.132e-09, -0.1524), (-0.00635, 6.132e-09, 0.1524), (-0.006228, 0.001239, -0.1524), (-0.006228, 0.001239, 0.1524), (-0.005867, 0.00243, -0.1524), (-0.005867, 0.00243, 0.1524), (-0.00528, 0.003528, -0.1524), (-0.00528, 0.003528, 0.1524), (-0.00449, 0.00449, -0.1524), (-0.00449, 0.00449, 0.1524), (-0.003528, 0.00528, -0.1524), (-0.003528, 0.00528, 0.1524), (-0.00243, 0.005867, -0.1524), (-0.00243, 0.005867, 0.1524), (-0.001239, 0.006228, -0.1524), (-0.001239, 0.006228, 0.1524)], [], [(0, 1, 3, 2), (2, 3, 5, 4), (4, 5, 7, 6), (6, 7, 9, 8), (8, 9, 11, 10), (10, 11, 13, 12), (12, 13, 15, 14), (14, 15, 17, 16), (16, 17, 19, 18), (18, 19, 21, 20), (20, 21, 23, 22), (22, 23, 25, 24), (24, 25, 27, 26), (26, 27, 29, 28), (28, 29, 31, 30), (30, 31, 33, 32), (32, 33, 35, 34), (34, 35, 37, 36), (36, 37, 39, 38), (38, 39, 41, 40), (40, 41, 43, 42), (42, 43, 45, 44), (44, 45, 47, 46), (46, 47, 49, 48), (48, 49, 51, 50), (50, 51, 53, 52), (52, 53, 55, 54), (54, 55, 57, 56), (56, 57, 59, 58), (58, 59, 61, 60), (3, 1, 63, 61, 59, 57, 55, 53, 51, 49, 47, 45, 43, 41, 39, 37, 35, 33, 31, 29, 27, 25, 23, 21, 19, 17, 15, 13, 11, 9, 7, 5), (60, 61, 63, 62), (62, 63, 1, 0), (0, 2, 4, 6, 8, 10, 12, 14, 16, 18, 20, 22, 24, 26, 28, 30, 32, 34, 36, 38, 40, 42, 44, 46, 48, 50, 52, 54, 56, 58, 60, 62)])
me_cylinder_011.use_remesh_preserve_volume = False
me_cylinder_011.use_remesh_preserve_attributes = False
me_cylinder_011.use_mirror_vertex_groups = False
me_cylinder_011.update()
me_cylinder_005 = bpy.data.meshes.new('Cylinder.005')
me_cylinder_005.from_pydata([(-5.414e-16, 0.00635, -0.1524), (5.414e-16, 0.00635, 0.1524), (0.001239, 0.006228, -0.1524), (0.001239, 0.006228, 0.1524), (0.00243, 0.005867, -0.1524), (0.00243, 0.005867, 0.1524), (0.003528, 0.00528, -0.1524), (0.003528, 0.00528, 0.1524), (0.00449, 0.00449, -0.1524), (0.00449, 0.00449, 0.1524), (0.00528, 0.003528, -0.1524), (0.00528, 0.003528, 0.1524), (0.005867, 0.00243, -0.1524), (0.005867, 0.00243, 0.1524), (0.006228, 0.001239, -0.1524), (0.006228, 0.001239, 0.1524), (0.00635, 4.794e-10, -0.1524), (0.00635, 4.794e-10, 0.1524), (0.006228, -0.001239, -0.1524), (0.006228, -0.001239, 0.1524), (0.005867, -0.00243, -0.1524), (0.005867, -0.00243, 0.1524), (0.00528, -0.003528, -0.1524), (0.00528, -0.003528, 0.1524), (0.00449, -0.00449, -0.1524), (0.00449, -0.00449, 0.1524), (0.003528, -0.00528, -0.1524), (0.003528, -0.00528, 0.1524), (0.00243, -0.005867, -0.1524), (0.00243, -0.005867, 0.1524), (0.001239, -0.006228, -0.1524), (0.001239, -0.006228, 0.1524), (-2.069e-09, -0.00635, -0.1524), (-2.069e-09, -0.00635, 0.1524), (-0.001239, -0.006228, -0.1524), (-0.001239, -0.006228, 0.1524), (-0.00243, -0.005867, -0.1524), (-0.00243, -0.005867, 0.1524), (-0.003528, -0.00528, -0.1524), (-0.003528, -0.00528, 0.1524), (-0.00449, -0.00449, -0.1524), (-0.00449, -0.00449, 0.1524), (-0.00528, -0.003528, -0.1524), (-0.00528, -0.003528, 0.1524), (-0.005867, -0.00243, -0.1524), (-0.005867, -0.00243, 0.1524), (-0.006228, -0.001239, -0.1524), (-0.006228, -0.001239, 0.1524), (-0.00635, 6.132e-09, -0.1524), (-0.00635, 6.132e-09, 0.1524), (-0.006228, 0.001239, -0.1524), (-0.006228, 0.001239, 0.1524), (-0.005867, 0.00243, -0.1524), (-0.005867, 0.00243, 0.1524), (-0.00528, 0.003528, -0.1524), (-0.00528, 0.003528, 0.1524), (-0.00449, 0.00449, -0.1524), (-0.00449, 0.00449, 0.1524), (-0.003528, 0.00528, -0.1524), (-0.003528, 0.00528, 0.1524), (-0.00243, 0.005867, -0.1524), (-0.00243, 0.005867, 0.1524), (-0.001239, 0.006228, -0.1524), (-0.001239, 0.006228, 0.1524)], [], [(0, 1, 3, 2), (2, 3, 5, 4), (4, 5, 7, 6), (6, 7, 9, 8), (8, 9, 11, 10), (10, 11, 13, 12), (12, 13, 15, 14), (14, 15, 17, 16), (16, 17, 19, 18), (18, 19, 21, 20), (20, 21, 23, 22), (22, 23, 25, 24), (24, 25, 27, 26), (26, 27, 29, 28), (28, 29, 31, 30), (30, 31, 33, 32), (32, 33, 35, 34), (34, 35, 37, 36), (36, 37, 39, 38), (38, 39, 41, 40), (40, 41, 43, 42), (42, 43, 45, 44), (44, 45, 47, 46), (46, 47, 49, 48), (48, 49, 51, 50), (50, 51, 53, 52), (52, 53, 55, 54), (54, 55, 57, 56), (56, 57, 59, 58), (58, 59, 61, 60), (3, 1, 63, 61, 59, 57, 55, 53, 51, 49, 47, 45, 43, 41, 39, 37, 35, 33, 31, 29, 27, 25, 23, 21, 19, 17, 15, 13, 11, 9, 7, 5), (60, 61, 63, 62), (62, 63, 1, 0), (0, 2, 4, 6, 8, 10, 12, 14, 16, 18, 20, 22, 24, 26, 28, 30, 32, 34, 36, 38, 40, 42, 44, 46, 48, 50, 52, 54, 56, 58, 60, 62)])
me_cylinder_005.use_remesh_preserve_volume = False
me_cylinder_005.use_remesh_preserve_attributes = False
me_cylinder_005.use_mirror_vertex_groups = False
me_cylinder_005.update()
me_cylinder_004 = bpy.data.meshes.new('Cylinder.004')
me_cylinder_004.from_pydata([(1.411e-30, 0.00635, -0.1524), (-1.411e-30, 0.00635, 0.1524), (0.001239, 0.006228, -0.1524), (0.001239, 0.006228, 0.1524), (0.00243, 0.005867, -0.1524), (0.00243, 0.005867, 0.1524), (0.003528, 0.00528, -0.1524), (0.003528, 0.00528, 0.1524), (0.00449, 0.00449, -0.1524), (0.00449, 0.00449, 0.1524), (0.00528, 0.003528, -0.1524), (0.00528, 0.003528, 0.1524), (0.005867, 0.00243, -0.1524), (0.005867, 0.00243, 0.1524), (0.006228, 0.001239, -0.1524), (0.006228, 0.001239, 0.1524), (0.00635, 4.794e-10, -0.1524), (0.00635, 4.794e-10, 0.1524), (0.006228, -0.001239, -0.1524), (0.006228, -0.001239, 0.1524), (0.005867, -0.00243, -0.1524), (0.005867, -0.00243, 0.1524), (0.00528, -0.003528, -0.1524), (0.00528, -0.003528, 0.1524), (0.00449, -0.00449, -0.1524), (0.00449, -0.00449, 0.1524), (0.003528, -0.00528, -0.1524), (0.003528, -0.00528, 0.1524), (0.00243, -0.005867, -0.1524), (0.00243, -0.005867, 0.1524), (0.001239, -0.006228, -0.1524), (0.001239, -0.006228, 0.1524), (-2.069e-09, -0.00635, -0.1524), (-2.069e-09, -0.00635, 0.1524), (-0.001239, -0.006228, -0.1524), (-0.001239, -0.006228, 0.1524), (-0.00243, -0.005867, -0.1524), (-0.00243, -0.005867, 0.1524), (-0.003528, -0.00528, -0.1524), (-0.003528, -0.00528, 0.1524), (-0.00449, -0.00449, -0.1524), (-0.00449, -0.00449, 0.1524), (-0.00528, -0.003528, -0.1524), (-0.00528, -0.003528, 0.1524), (-0.005867, -0.00243, -0.1524), (-0.005867, -0.00243, 0.1524), (-0.006228, -0.001239, -0.1524), (-0.006228, -0.001239, 0.1524), (-0.00635, 6.132e-09, -0.1524), (-0.00635, 6.132e-09, 0.1524), (-0.006228, 0.001239, -0.1524), (-0.006228, 0.001239, 0.1524), (-0.005867, 0.00243, -0.1524), (-0.005867, 0.00243, 0.1524), (-0.00528, 0.003528, -0.1524), (-0.00528, 0.003528, 0.1524), (-0.00449, 0.00449, -0.1524), (-0.00449, 0.00449, 0.1524), (-0.003528, 0.00528, -0.1524), (-0.003528, 0.00528, 0.1524), (-0.00243, 0.005867, -0.1524), (-0.00243, 0.005867, 0.1524), (-0.001239, 0.006228, -0.1524), (-0.001239, 0.006228, 0.1524)], [], [(0, 1, 3, 2), (2, 3, 5, 4), (4, 5, 7, 6), (6, 7, 9, 8), (8, 9, 11, 10), (10, 11, 13, 12), (12, 13, 15, 14), (14, 15, 17, 16), (16, 17, 19, 18), (18, 19, 21, 20), (20, 21, 23, 22), (22, 23, 25, 24), (24, 25, 27, 26), (26, 27, 29, 28), (28, 29, 31, 30), (30, 31, 33, 32), (32, 33, 35, 34), (34, 35, 37, 36), (36, 37, 39, 38), (38, 39, 41, 40), (40, 41, 43, 42), (42, 43, 45, 44), (44, 45, 47, 46), (46, 47, 49, 48), (48, 49, 51, 50), (50, 51, 53, 52), (52, 53, 55, 54), (54, 55, 57, 56), (56, 57, 59, 58), (58, 59, 61, 60), (3, 1, 63, 61, 59, 57, 55, 53, 51, 49, 47, 45, 43, 41, 39, 37, 35, 33, 31, 29, 27, 25, 23, 21, 19, 17, 15, 13, 11, 9, 7, 5), (60, 61, 63, 62), (62, 63, 1, 0), (0, 2, 4, 6, 8, 10, 12, 14, 16, 18, 20, 22, 24, 26, 28, 30, 32, 34, 36, 38, 40, 42, 44, 46, 48, 50, 52, 54, 56, 58, 60, 62)])
me_cylinder_004.use_remesh_preserve_volume = False
me_cylinder_004.use_remesh_preserve_attributes = False
me_cylinder_004.use_mirror_vertex_groups = False
me_cylinder_004.update()
me_cylinder_003 = bpy.data.meshes.new('Cylinder.003')
me_cylinder_003.from_pydata([(0.0, 0.00635, -0.1524), (0.0, 0.00635, 0.1524), (0.001239, 0.006228, -0.1524), (0.001239, 0.006228, 0.1524), (0.00243, 0.005867, -0.1524), (0.00243, 0.005867, 0.1524), (0.003528, 0.00528, -0.1524), (0.003528, 0.00528, 0.1524), (0.00449, 0.00449, -0.1524), (0.00449, 0.00449, 0.1524), (0.00528, 0.003528, -0.1524), (0.00528, 0.003528, 0.1524), (0.005867, 0.00243, -0.1524), (0.005867, 0.00243, 0.1524), (0.006228, 0.001239, -0.1524), (0.006228, 0.001239, 0.1524), (0.00635, 4.794e-10, -0.1524), (0.00635, 4.794e-10, 0.1524), (0.006228, -0.001239, -0.1524), (0.006228, -0.001239, 0.1524), (0.005867, -0.00243, -0.1524), (0.005867, -0.00243, 0.1524), (0.00528, -0.003528, -0.1524), (0.00528, -0.003528, 0.1524), (0.00449, -0.00449, -0.1524), (0.00449, -0.00449, 0.1524), (0.003528, -0.00528, -0.1524), (0.003528, -0.00528, 0.1524), (0.00243, -0.005867, -0.1524), (0.00243, -0.005867, 0.1524), (0.001239, -0.006228, -0.1524), (0.001239, -0.006228, 0.1524), (-2.069e-09, -0.00635, -0.1524), (-2.069e-09, -0.00635, 0.1524), (-0.001239, -0.006228, -0.1524), (-0.001239, -0.006228, 0.1524), (-0.00243, -0.005867, -0.1524), (-0.00243, -0.005867, 0.1524), (-0.003528, -0.00528, -0.1524), (-0.003528, -0.00528, 0.1524), (-0.00449, -0.00449, -0.1524), (-0.00449, -0.00449, 0.1524), (-0.00528, -0.003528, -0.1524), (-0.00528, -0.003528, 0.1524), (-0.005867, -0.00243, -0.1524), (-0.005867, -0.00243, 0.1524), (-0.006228, -0.001239, -0.1524), (-0.006228, -0.001239, 0.1524), (-0.00635, 6.132e-09, -0.1524), (-0.00635, 6.132e-09, 0.1524), (-0.006228, 0.001239, -0.1524), (-0.006228, 0.001239, 0.1524), (-0.005867, 0.00243, -0.1524), (-0.005867, 0.00243, 0.1524), (-0.00528, 0.003528, -0.1524), (-0.00528, 0.003528, 0.1524), (-0.00449, 0.00449, -0.1524), (-0.00449, 0.00449, 0.1524), (-0.003528, 0.00528, -0.1524), (-0.003528, 0.00528, 0.1524), (-0.00243, 0.005867, -0.1524), (-0.00243, 0.005867, 0.1524), (-0.001239, 0.006228, -0.1524), (-0.001239, 0.006228, 0.1524)], [], [(0, 1, 3, 2), (2, 3, 5, 4), (4, 5, 7, 6), (6, 7, 9, 8), (8, 9, 11, 10), (10, 11, 13, 12), (12, 13, 15, 14), (14, 15, 17, 16), (16, 17, 19, 18), (18, 19, 21, 20), (20, 21, 23, 22), (22, 23, 25, 24), (24, 25, 27, 26), (26, 27, 29, 28), (28, 29, 31, 30), (30, 31, 33, 32), (32, 33, 35, 34), (34, 35, 37, 36), (36, 37, 39, 38), (38, 39, 41, 40), (40, 41, 43, 42), (42, 43, 45, 44), (44, 45, 47, 46), (46, 47, 49, 48), (48, 49, 51, 50), (50, 51, 53, 52), (52, 53, 55, 54), (54, 55, 57, 56), (56, 57, 59, 58), (58, 59, 61, 60), (3, 1, 63, 61, 59, 57, 55, 53, 51, 49, 47, 45, 43, 41, 39, 37, 35, 33, 31, 29, 27, 25, 23, 21, 19, 17, 15, 13, 11, 9, 7, 5), (60, 61, 63, 62), (62, 63, 1, 0), (0, 2, 4, 6, 8, 10, 12, 14, 16, 18, 20, 22, 24, 26, 28, 30, 32, 34, 36, 38, 40, 42, 44, 46, 48, 50, 52, 54, 56, 58, 60, 62)])
me_cylinder_003.use_remesh_preserve_volume = False
me_cylinder_003.use_remesh_preserve_attributes = False
me_cylinder_003.use_mirror_vertex_groups = False
me_cylinder_003.update()
me_cylinder_002 = bpy.data.meshes.new('Cylinder.002')
me_cylinder_002.from_pydata([(0.0, 0.00635, -0.1524), (0.0, 0.00635, 0.1524), (0.001239, 0.006228, -0.1524), (0.001239, 0.006228, 0.1524), (0.00243, 0.005867, -0.1524), (0.00243, 0.005867, 0.1524), (0.003528, 0.00528, -0.1524), (0.003528, 0.00528, 0.1524), (0.00449, 0.00449, -0.1524), (0.00449, 0.00449, 0.1524), (0.00528, 0.003528, -0.1524), (0.00528, 0.003528, 0.1524), (0.005867, 0.00243, -0.1524), (0.005867, 0.00243, 0.1524), (0.006228, 0.001239, -0.1524), (0.006228, 0.001239, 0.1524), (0.00635, 4.794e-10, -0.1524), (0.00635, 4.794e-10, 0.1524), (0.006228, -0.001239, -0.1524), (0.006228, -0.001239, 0.1524), (0.005867, -0.00243, -0.1524), (0.005867, -0.00243, 0.1524), (0.00528, -0.003528, -0.1524), (0.00528, -0.003528, 0.1524), (0.00449, -0.00449, -0.1524), (0.00449, -0.00449, 0.1524), (0.003528, -0.00528, -0.1524), (0.003528, -0.00528, 0.1524), (0.00243, -0.005867, -0.1524), (0.00243, -0.005867, 0.1524), (0.001239, -0.006228, -0.1524), (0.001239, -0.006228, 0.1524), (-2.069e-09, -0.00635, -0.1524), (-2.069e-09, -0.00635, 0.1524), (-0.001239, -0.006228, -0.1524), (-0.001239, -0.006228, 0.1524), (-0.00243, -0.005867, -0.1524), (-0.00243, -0.005867, 0.1524), (-0.003528, -0.00528, -0.1524), (-0.003528, -0.00528, 0.1524), (-0.00449, -0.00449, -0.1524), (-0.00449, -0.00449, 0.1524), (-0.00528, -0.003528, -0.1524), (-0.00528, -0.003528, 0.1524), (-0.005867, -0.00243, -0.1524), (-0.005867, -0.00243, 0.1524), (-0.006228, -0.001239, -0.1524), (-0.006228, -0.001239, 0.1524), (-0.00635, 6.132e-09, -0.1524), (-0.00635, 6.132e-09, 0.1524), (-0.006228, 0.001239, -0.1524), (-0.006228, 0.001239, 0.1524), (-0.005867, 0.00243, -0.1524), (-0.005867, 0.00243, 0.1524), (-0.00528, 0.003528, -0.1524), (-0.00528, 0.003528, 0.1524), (-0.00449, 0.00449, -0.1524), (-0.00449, 0.00449, 0.1524), (-0.003528, 0.00528, -0.1524), (-0.003528, 0.00528, 0.1524), (-0.00243, 0.005867, -0.1524), (-0.00243, 0.005867, 0.1524), (-0.001239, 0.006228, -0.1524), (-0.001239, 0.006228, 0.1524)], [], [(0, 1, 3, 2), (2, 3, 5, 4), (4, 5, 7, 6), (6, 7, 9, 8), (8, 9, 11, 10), (10, 11, 13, 12), (12, 13, 15, 14), (14, 15, 17, 16), (16, 17, 19, 18), (18, 19, 21, 20), (20, 21, 23, 22), (22, 23, 25, 24), (24, 25, 27, 26), (26, 27, 29, 28), (28, 29, 31, 30), (30, 31, 33, 32), (32, 33, 35, 34), (34, 35, 37, 36), (36, 37, 39, 38), (38, 39, 41, 40), (40, 41, 43, 42), (42, 43, 45, 44), (44, 45, 47, 46), (46, 47, 49, 48), (48, 49, 51, 50), (50, 51, 53, 52), (52, 53, 55, 54), (54, 55, 57, 56), (56, 57, 59, 58), (58, 59, 61, 60), (3, 1, 63, 61, 59, 57, 55, 53, 51, 49, 47, 45, 43, 41, 39, 37, 35, 33, 31, 29, 27, 25, 23, 21, 19, 17, 15, 13, 11, 9, 7, 5), (60, 61, 63, 62), (62, 63, 1, 0), (0, 2, 4, 6, 8, 10, 12, 14, 16, 18, 20, 22, 24, 26, 28, 30, 32, 34, 36, 38, 40, 42, 44, 46, 48, 50, 52, 54, 56, 58, 60, 62)])
me_cylinder_002.use_remesh_preserve_volume = False
me_cylinder_002.use_remesh_preserve_attributes = False
me_cylinder_002.use_mirror_vertex_groups = False
me_cylinder_002.update()
me_cylinder = bpy.data.meshes.new('Cylinder')
me_cylinder.from_pydata([(0.0, 0.00635, -0.1524), (0.0, 0.00635, 0.1524), (0.001239, 0.006228, -0.1524), (0.001239, 0.006228, 0.1524), (0.00243, 0.005867, -0.1524), (0.00243, 0.005867, 0.1524), (0.003528, 0.00528, -0.1524), (0.003528, 0.00528, 0.1524), (0.00449, 0.00449, -0.1524), (0.00449, 0.00449, 0.1524), (0.00528, 0.003528, -0.1524), (0.00528, 0.003528, 0.1524), (0.005867, 0.00243, -0.1524), (0.005867, 0.00243, 0.1524), (0.006228, 0.001239, -0.1524), (0.006228, 0.001239, 0.1524), (0.00635, 4.794e-10, -0.1524), (0.00635, 4.794e-10, 0.1524), (0.006228, -0.001239, -0.1524), (0.006228, -0.001239, 0.1524), (0.005867, -0.00243, -0.1524), (0.005867, -0.00243, 0.1524), (0.00528, -0.003528, -0.1524), (0.00528, -0.003528, 0.1524), (0.00449, -0.00449, -0.1524), (0.00449, -0.00449, 0.1524), (0.003528, -0.00528, -0.1524), (0.003528, -0.00528, 0.1524), (0.00243, -0.005867, -0.1524), (0.00243, -0.005867, 0.1524), (0.001239, -0.006228, -0.1524), (0.001239, -0.006228, 0.1524), (-2.069e-09, -0.00635, -0.1524), (-2.069e-09, -0.00635, 0.1524), (-0.001239, -0.006228, -0.1524), (-0.001239, -0.006228, 0.1524), (-0.00243, -0.005867, -0.1524), (-0.00243, -0.005867, 0.1524), (-0.003528, -0.00528, -0.1524), (-0.003528, -0.00528, 0.1524), (-0.00449, -0.00449, -0.1524), (-0.00449, -0.00449, 0.1524), (-0.00528, -0.003528, -0.1524), (-0.00528, -0.003528, 0.1524), (-0.005867, -0.00243, -0.1524), (-0.005867, -0.00243, 0.1524), (-0.006228, -0.001239, -0.1524), (-0.006228, -0.001239, 0.1524), (-0.00635, 6.132e-09, -0.1524), (-0.00635, 6.132e-09, 0.1524), (-0.006228, 0.001239, -0.1524), (-0.006228, 0.001239, 0.1524), (-0.005867, 0.00243, -0.1524), (-0.005867, 0.00243, 0.1524), (-0.00528, 0.003528, -0.1524), (-0.00528, 0.003528, 0.1524), (-0.00449, 0.00449, -0.1524), (-0.00449, 0.00449, 0.1524), (-0.003528, 0.00528, -0.1524), (-0.003528, 0.00528, 0.1524), (-0.00243, 0.005867, -0.1524), (-0.00243, 0.005867, 0.1524), (-0.001239, 0.006228, -0.1524), (-0.001239, 0.006228, 0.1524)], [], [(0, 1, 3, 2), (2, 3, 5, 4), (4, 5, 7, 6), (6, 7, 9, 8), (8, 9, 11, 10), (10, 11, 13, 12), (12, 13, 15, 14), (14, 15, 17, 16), (16, 17, 19, 18), (18, 19, 21, 20), (20, 21, 23, 22), (22, 23, 25, 24), (24, 25, 27, 26), (26, 27, 29, 28), (28, 29, 31, 30), (30, 31, 33, 32), (32, 33, 35, 34), (34, 35, 37, 36), (36, 37, 39, 38), (38, 39, 41, 40), (40, 41, 43, 42), (42, 43, 45, 44), (44, 45, 47, 46), (46, 47, 49, 48), (48, 49, 51, 50), (50, 51, 53, 52), (52, 53, 55, 54), (54, 55, 57, 56), (56, 57, 59, 58), (58, 59, 61, 60), (3, 1, 63, 61, 59, 57, 55, 53, 51, 49, 47, 45, 43, 41, 39, 37, 35, 33, 31, 29, 27, 25, 23, 21, 19, 17, 15, 13, 11, 9, 7, 5), (60, 61, 63, 62), (62, 63, 1, 0), (0, 2, 4, 6, 8, 10, 12, 14, 16, 18, 20, 22, 24, 26, 28, 30, 32, 34, 36, 38, 40, 42, 44, 46, 48, 50, 52, 54, 56, 58, 60, 62)])
me_cylinder.use_remesh_preserve_volume = False
me_cylinder.use_remesh_preserve_attributes = False
me_cylinder.use_mirror_vertex_groups = False
me_cylinder.update()

# ---- objects
ob_torusout = bpy.data.objects.new('TorusOut', me_torus_015)
ob_torusin = bpy.data.objects.new('TorusIn', me_torus_014)
ob_cylinder_007 = bpy.data.objects.new('Cylinder.007', me_cylinder_016)
ob_cylinder_006 = bpy.data.objects.new('Cylinder.006', me_cylinder_012)
ob_cylinder_005 = bpy.data.objects.new('Cylinder.005', me_cylinder_011)
ob_cylinder_004 = bpy.data.objects.new('Cylinder.004', me_cylinder_005)
ob_cylinder_003 = bpy.data.objects.new('Cylinder.003', me_cylinder_004)
ob_cylinder_002 = bpy.data.objects.new('Cylinder.002', me_cylinder_003)
ob_cylinder_001 = bpy.data.objects.new('Cylinder.001', me_cylinder_002)
ob_cylinder = bpy.data.objects.new('Cylinder', me_cylinder)

# ---- transforms, parenting, visibility, modifiers, constraints
ob_torusout.location = (0.0, 0.0, 0.0)
ob_torusout.lineart.crease_threshold = 0.0
ob_torusin.location = (0.0, 0.0, 0.0)
ob_torusin.lineart.crease_threshold = 0.0
ob_cylinder_007.location = (0.1347, -0.1347, 0.0)
ob_cylinder_007.rotation_euler = (0.7854, 1.571, 0.0)
ob_cylinder_007.lineart.crease_threshold = 0.0
ob_cylinder_006.location = (-0.1347, 0.1347, 0.0)
ob_cylinder_006.rotation_euler = (0.0, 1.571, -0.7854)
ob_cylinder_006.lineart.crease_threshold = 0.0
ob_cylinder_005.location = (-0.1347, -0.1347, 0.0)
ob_cylinder_005.rotation_euler = (0.0, 1.571, 0.7854)
ob_cylinder_005.lineart.crease_threshold = 0.0
ob_cylinder_004.location = (0.1347, 0.1347, 0.0)
ob_cylinder_004.rotation_euler = (0.0, 1.571, 0.7854)
ob_cylinder_004.lineart.crease_threshold = 0.0
ob_cylinder_003.location = (-0.1905, 0.0, 0.0)
ob_cylinder_003.rotation_euler = (1.571, 0.0, 1.571)
ob_cylinder_003.lineart.crease_threshold = 0.0
ob_cylinder_002.location = (0.1905, 0.0, 0.0)
ob_cylinder_002.rotation_euler = (0.0, 1.571, 0.0)
ob_cylinder_002.lineart.crease_threshold = 0.0
ob_cylinder_001.location = (0.0, -0.1905, 0.0)
ob_cylinder_001.rotation_euler = (1.571, 0.0, 0.0)
ob_cylinder_001.lineart.crease_threshold = 0.0
ob_cylinder.location = (0.0, 0.1905, 0.0)
ob_cylinder.rotation_euler = (1.571, 0.0, 0.0)
ob_cylinder.lineart.crease_threshold = 0.0

# ---- collection membership
col_collection_1.objects.link(ob_torusout)
col_collection_1.objects.link(ob_torusin)
col_collection_1.objects.link(ob_cylinder_007)
col_collection_1.objects.link(ob_cylinder_006)
col_collection_1.objects.link(ob_cylinder_005)
col_collection_1.objects.link(ob_cylinder_004)
col_collection_1.objects.link(ob_cylinder_003)
col_collection_1.objects.link(ob_cylinder_002)
col_collection_1.objects.link(ob_cylinder_001)
col_collection_1.objects.link(ob_cylinder)

# ---- scene / render settings (as saved in the file)
scene.frame_start = 71; scene.frame_end = 250; scene.frame_set(127)
scene.render.engine = 'BLENDER_EEVEE_NEXT'
scene.render.resolution_percentage = 50
scene.render.dither_intensity = 0.0
scene.cycles.use_denoising = False
scene.cycles.samples = 128
scene.cycles.sampling_pattern = 'TABULATED_SOBOL'
scene.cycles.light_sampling_threshold = 0.0
scene.cycles.use_adaptive_sampling = False
scene.cycles.use_light_tree = False
scene.cycles.blur_glossy = 0.0
scene.cycles.sample_clamp_indirect = 0.0
scene.view_settings.view_transform = 'Standard'
bpy.context.view_layer.update()

# ---- added for rendering (the .blend has no active camera and no usable light): camera, sun
cam_auto = bpy.data.cameras.new('AutoCamera')
cam_auto.lens = 50.0
cam_auto.sensor_width = 36.0
cam_auto.clip_end = 1000.0
ob_auto_camera = bpy.data.objects.new('AutoCamera', cam_auto)
scene.collection.objects.link(ob_auto_camera)
ob_auto_camera.location = (0.947695, -1.13723, 0.758156)
ob_auto_camera.rotation_euler = (1.09748, -7.21219e-08, 0.694738)
scene.camera = ob_auto_camera
light_auto_sun = bpy.data.lights.new('AutoSun', 'SUN')
light_auto_sun.energy = 3.0
light_auto_sun.angle = 0.0523599
ob_auto_sun = bpy.data.objects.new('AutoSun', light_auto_sun)
scene.collection.objects.link(ob_auto_sun)
ob_auto_sun.rotation_euler = (0.872665, 0.174533, 0.523599)
bpy.context.view_layer.update()
